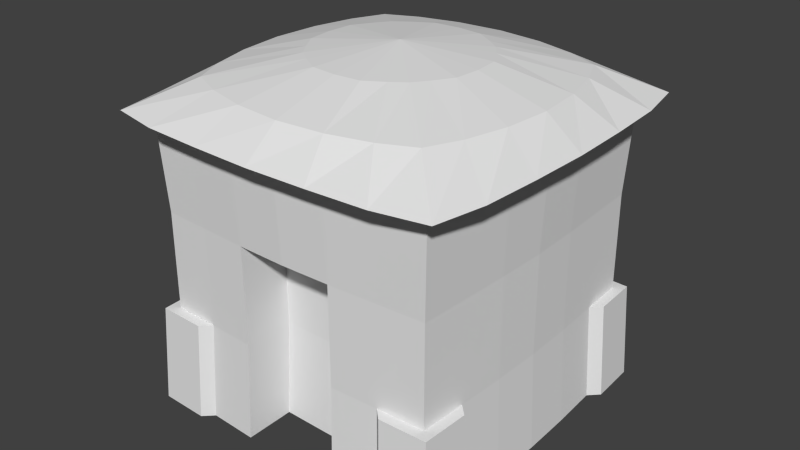 # Source: House.blend  (saved by Blender 2.72.0; exported with 4.5.12 LTS)
import bpy
from mathutils import Matrix  # noqa: F401  (used for matrix-valued properties, if any)

bpy.ops.wm.read_factory_settings(use_empty=True)
scene = bpy.context.scene
scene.name = 'Scene'

# ---- collections
col_collection_1 = bpy.data.collections.new('Collection 1'); scene.collection.children.link(col_collection_1)

# ---- world
world_world = bpy.data.worlds.new('World'); scene.world = world_world
world_world.use_nodes = True; world_world.node_tree.nodes.clear()
_N = world_world.node_tree.nodes; _L = world_world.node_tree.links
n0 = _N.new('ShaderNodeOutputWorld'); n0.name = 'World Output'; n0.location = (300, 300)
n1 = _N.new('ShaderNodeBackground'); n1.name = 'Background'; n1.location = (10, 300)
n1.inputs[0].default_value = (0.05088, 0.05088, 0.05088, 1.0)
_L.new(n1.outputs[0], n0.inputs[0])
n0.is_active_output = True
world_world.color = (0.05088, 0.05088, 0.05088)
world_world.use_sun_shadow = False
world_world.sun_shadow_jitter_overblur = 0.0
world_world.cycles.sampling_method = 'MANUAL'
world_world.cycles.sample_map_resolution = 256

# ---- meshes
me_plane = bpy.data.meshes.new('Plane')
me_plane.from_pydata([(-1.004, -1.004, 0.0), (1.004, -1.004, 0.0), (-1.004, 1.003, 0.0), (1.004, 1.003, 0.0), (-1.004, -1.004, 2.0), (1.004, -1.004, 2.0), (-1.004, 1.003, 2.0), (1.004, 1.003, 2.0), (-1.133, -1.133, 1.993), (1.133, -1.133, 1.993), (-1.133, 1.133, 1.993), (1.133, 1.133, 1.993), (1.036, -0.3462, 0.0), (-1.072, 1.072, 0.0), (-1.036, -0.3462, 0.0), (-1.036, 0.3445, 0.0), (1.036, 0.3445, 0.0), (-1.036, 0.3445, 2.0), (-1.036, -0.3462, 2.0), (1.036, -0.3462, 2.0), (1.036, 0.3445, 2.0), (-1.22, 0.4041, 1.993), (-1.22, -0.4056, 1.993), (1.22, -0.4056, 1.993), (1.22, 0.4041, 1.993), (-0.3431, -1.03, 0.0), (0.3431, -1.03, 0.0), (0.3453, 1.035, 0.0), (-0.3453, 1.035, 0.0), (-0.3453, -1.037, 2.0), (0.3453, -1.037, 2.0), (0.3453, 1.035, 2.0), (-0.3453, 1.035, 2.0), (-0.4049, -1.22, 1.993), (0.4049, -1.22, 1.993), (0.4049, 1.219, 1.993), (-0.4049, 1.219, 1.993), (-0.3453, -0.3462, 0.0), (0.3453, -0.3462, 0.0), (-0.3453, 0.3445, 0.0), (0.3453, 0.3445, 0.0), (0.6764, -1.015, 0.0), (0.6792, -1.019, 2.0), (0.7971, -1.199, 1.993), (0.6907, -0.3462, 0.0), (0.6907, 0.3445, 0.0), (0.6792, 1.018, 0.0), (0.6792, 1.018, 2.0), (0.7971, 1.198, 1.993), (-1.019, -0.6796, 0.0), (-1.019, -0.6796, 2.0), (-1.198, -0.7974, 1.993), (1.019, -0.6796, 2.0), (1.019, -0.6796, 0.0), (1.198, -0.7974, 1.993), (0.6792, -0.6796, 0.0), (1.019, 0.6787, 0.0), (1.019, 0.6787, 2.0), (1.198, 0.7968, 1.993), (-1.019, 0.6787, 2.0), (-1.019, 0.6787, 0.0), (-1.198, 0.7968, 1.993), (-0.3453, 0.6899, 0.0), (0.3453, 0.6899, 0.0), (0.6792, 0.6787, 0.0), (-0.6792, 1.018, 0.0), (-0.6792, 1.018, 2.0), (-0.7971, 1.198, 1.993), (-0.6764, -1.015, 0.0), (-0.6792, -1.019, 2.0), (-0.7971, -1.199, 1.993), (-0.6907, -0.3462, 0.0), (-0.6907, 0.3445, 0.0), (-0.6792, -0.6796, 0.0), (-0.6792, 0.6787, 0.0), (-0.9735, 0.9734, 1.333), (-0.9751, 0.975, 0.6667), (-0.9751, -0.9752, 0.6667), (-0.9735, -0.9736, 1.333), (0.9735, 0.9734, 1.333), (0.9751, 0.975, 0.6667), (0.9735, -0.9736, 1.333), (0.9751, -0.9752, 0.6667), (-1.006, 0.3345, 0.6667), (-1.004, 0.334, 1.333), (-1.006, -0.3362, 0.6667), (-1.004, -0.3357, 1.333), (1.006, -0.3362, 0.6667), (1.004, -0.3357, 1.333), (1.006, 0.3345, 0.6667), (1.004, 0.334, 1.333), (0.3354, 1.005, 0.6667), (0.3348, 1.004, 1.333), (-0.3354, 1.005, 0.6667), (-0.3348, 1.004, 1.333), (-0.3332, -1.0, 0.6667), (-0.3348, -1.005, 1.333), (0.3332, -1.0, 0.6667), (0.3348, -1.005, 1.333), (0.6572, -0.9861, 0.6667), (0.6589, -0.9888, 1.333), (0.66, 0.9895, 0.6667), (0.6589, 0.9879, 1.333), (-0.99, -0.6604, 0.6667), (-0.9884, -0.6594, 1.333), (0.99, -0.6604, 0.6667), (0.9884, -0.6594, 1.333), (0.99, 0.6595, 0.6667), (0.9884, 0.6584, 1.333), (-0.99, 0.6595, 0.6667), (-0.9884, 0.6584, 1.333), (-0.66, 0.9895, 0.6667), (-0.6589, 0.9879, 1.333), (-0.6572, -0.9861, 0.6667), (-0.6589, -0.9888, 1.333), (1.044, -0.001029, 2.0), (-1.044, -0.001029, 2.0), (1.044, -0.001029, 0.0), (-1.044, -0.001029, 0.0), (-1.231, -0.0009638, 1.993), (1.231, -0.0009638, 1.993), (-0.3481, -0.001029, 0.0), (0.3481, -0.001029, 0.0), (0.6962, -0.001029, 0.0), (-0.6962, -0.001029, 0.0), (1.014, -0.001029, 0.6667), (1.012, -0.001029, 1.333), (-1.014, -0.001029, 0.6667), (-1.012, -0.001029, 1.333), (-1.554e-07, -0.6666, 0.6667), (1.759e-10, 1.043, 0.0), (1.759e-10, -1.045, 2.0), (1.759e-10, 1.043, 2.0), (2.707e-08, -1.232, 1.993), (-2.681e-08, 1.23, 1.993), (1.759e-10, -0.3491, 0.0), (1.759e-10, 0.3471, 0.0), (1.759e-10, -0.6972, 0.0), (1.759e-10, 0.6951, 0.0), (2.772e-10, 1.013, 0.6667), (1.165e-10, 1.011, 1.333), (1.165e-10, -1.013, 1.333), (1.759e-10, -0.001029, 0.0), (-1.087, 0.748, 0.0), (-0.7483, 1.086, 0.0), (-1.042, 1.042, 0.6667), (-1.056, 0.7268, 0.6667), (-0.7272, 1.056, 0.6667), (-1.072, -1.072, 0.0), (-1.087, -0.7486, 0.0), (-0.7446, -1.081, 0.0), (-1.042, -1.042, 0.6667), (-1.056, -0.7276, 0.6667), (-0.7235, -1.051, 0.6667), (1.072, -1.072, 0.0), (0.7446, -1.081, 0.0), (1.087, -0.7486, 0.0), (1.042, -1.042, 0.6667), (0.7235, -1.051, 0.6667), (1.056, -0.7276, 0.6667), (1.072, 1.072, 0.0), (0.7483, 1.086, 0.0), (1.087, 0.748, 0.0), (1.042, 1.042, 0.6667), (0.7272, 1.056, 0.6667), (1.056, 0.7268, 0.6667), (-0.3453, -0.6915, 0.0), (0.3453, -0.6915, 0.0), (-0.3354, -0.6615, 0.6667), (-0.3348, -0.6598, 1.333), (0.3354, -0.6615, 0.6667), (0.3348, -0.6598, 1.333), (1.165e-10, -0.6649, 1.333), (-0.8018, 0.8015, 2.18), (-0.9012, 0.5832, 2.18), (0.9012, 0.5832, 2.18), (0.8018, 0.8015, 2.18), (0.9012, -0.5841, 2.18), (0.9708, -0.3113, 2.18), (-0.5837, -0.9016, 2.18), (-0.3107, -0.9715, 2.18), (0.8018, -0.8021, 2.18), (2.547e-08, -0.9994, 2.18), (-0.8018, -0.8021, 2.18), (0.9708, 0.31, 2.18), (-0.5837, 0.9007, 2.18), (0.9987, -0.0007461, 2.18), (0.3107, -0.9715, 2.18), (-0.9708, -0.3113, 2.18), (-0.9012, -0.5841, 2.18), (0.3107, 0.9702, 2.18), (-1.92e-08, 0.9979, 2.18), (-0.9708, 0.31, 2.18), (-0.9987, -0.0007461, 2.18), (-0.3107, 0.9702, 2.18), (0.5837, 0.9007, 2.18), (0.5837, -0.9016, 2.18), (0.0, -0.0005273, 2.366), (0.0, -0.0005273, 2.366), (0.0, -0.0005273, 2.366), (0.0, -0.0005273, 2.366), (0.0, -0.0005273, 2.366), (0.0, -0.0005272, 2.366), (0.0, -0.0005273, 2.366), (0.0, -0.0005273, 2.366), (0.0, -0.0005273, 2.366), (2.484e-09, -0.0005273, 2.366), (0.0, -0.0005273, 2.366), (0.0, -0.0005272, 2.366), (0.0, -0.0005273, 2.366), (0.0, -0.0005273, 2.366), (0.0, -0.0005273, 2.366), (0.0, -0.0005272, 2.366), (0.0, -0.0005273, 2.366), (0.0, -0.0005273, 2.366), (2.484e-09, -0.0005273, 2.366), (0.0, -0.0005272, 2.366), (0.0, -0.0005273, 2.366), (0.0, -0.0005273, 2.366), (0.0, -0.0005273, 2.366), (0.0, -0.0005273, 2.366), (-0.2963, 0.457, 2.305), (-0.3901, 0.3897, 2.305), (-0.4575, 0.2958, 2.305), (0.5498, -0.0006477, 2.305), (0.5345, 0.1704, 2.305), (0.2963, -0.4579, 2.305), (0.3901, -0.3905, 2.305), (-0.171, -0.5351, 2.305), (1.565e-08, -0.5505, 2.305), (-0.5345, 0.1704, 2.305), (0.4575, 0.2958, 2.305), (0.3901, 0.3897, 2.305), (-0.3901, -0.3905, 2.305), (-0.2963, -0.4579, 2.305), (-0.5345, -0.1716, 2.305), (-0.4575, -0.2968, 2.305), (0.171, -0.5351, 2.305), (-0.5498, -0.0006477, 2.305), (0.4575, -0.2968, 2.305), (0.5345, -0.1716, 2.305), (0.171, 0.5339, 2.305), (-8.944e-09, 0.5492, 2.305), (0.2963, 0.457, 2.305), (-0.171, 0.5339, 2.305)], [], [(64, 46, 3, 56), (42, 5, 9, 43), (104, 78, 4, 50), (112, 75, 6, 66), (108, 79, 7, 57), (100, 81, 5, 42), (126, 90, 20, 115), (50, 4, 8, 51), (66, 6, 10, 67), (57, 7, 11, 58), (106, 88, 19, 52), (128, 86, 18, 116), (110, 84, 17, 59), (123, 45, 16, 117), (55, 44, 12, 53), (13, 143, 146, 145), (60, 109, 146, 143), (65, 2, 13, 144), (144, 13, 145, 147), (59, 17, 21, 61), (116, 18, 22, 119), (52, 19, 23, 54), (115, 20, 24, 120), (74, 65, 28, 62), (138, 130, 27, 63), (69, 29, 33, 70), (131, 30, 34, 133), (102, 92, 31, 47), (140, 94, 32, 132), (114, 96, 29, 69), (141, 98, 30, 131), (47, 31, 35, 48), (132, 32, 36, 134), (124, 72, 39, 121), (142, 136, 40, 122), (63, 27, 46, 64), (30, 42, 43, 34), (98, 100, 42, 30), (122, 40, 45, 123), (79, 102, 47, 7), (7, 47, 48, 11), (86, 104, 50, 18), (18, 50, 51, 22), (81, 106, 52, 5), (41, 55, 53, 1), (5, 52, 54, 9), (45, 64, 56, 16), (90, 108, 57, 20), (20, 57, 58, 24), (75, 110, 59, 6), (6, 59, 61, 10), (72, 74, 62, 39), (136, 138, 63, 40), (40, 63, 64, 45), (94, 112, 66, 32), (32, 66, 67, 36), (60, 2, 65, 74), (4, 69, 70, 8), (78, 114, 69, 4), (118, 15, 72, 124), (49, 14, 71, 73), (0, 49, 73, 68), (15, 60, 74, 72), (77, 103, 152, 151), (103, 77, 78, 104), (109, 76, 145, 146), (111, 76, 75, 112), (46, 101, 164, 161), (107, 80, 79, 108), (1, 53, 156, 154), (99, 82, 81, 100), (117, 16, 89, 125), (125, 89, 90, 126), (53, 12, 87, 105), (105, 87, 88, 106), (118, 14, 85, 127), (127, 85, 86, 128), (60, 15, 83, 109), (109, 83, 84, 110), (46, 27, 91, 101), (101, 91, 92, 102), (130, 28, 93, 139), (139, 93, 94, 140), (68, 25, 95, 113), (113, 95, 96, 114), (26, 41, 99, 97), (97, 99, 100, 98), (101, 80, 163, 164), (80, 101, 102, 79), (14, 49, 103, 85), (85, 103, 104, 86), (82, 99, 158, 157), (82, 105, 106, 81), (16, 56, 107, 89), (89, 107, 108, 90), (111, 65, 144, 147), (76, 109, 110, 75), (28, 65, 111, 93), (93, 111, 112, 94), (49, 0, 148, 149), (77, 113, 114, 78), (88, 126, 115, 19), (84, 128, 116, 17), (44, 123, 117, 12), (17, 116, 119, 21), (19, 115, 120, 23), (71, 124, 121, 37), (135, 142, 122, 38), (38, 122, 123, 44), (14, 118, 124, 71), (12, 117, 125, 87), (87, 125, 126, 88), (15, 118, 127, 83), (83, 127, 128, 84), (62, 28, 130, 138), (29, 131, 133, 33), (92, 140, 132, 31), (96, 141, 131, 29), (31, 132, 134, 35), (121, 39, 136, 142), (166, 137, 129, 168), (39, 62, 138, 136), (27, 130, 139, 91), (91, 139, 140, 92), (37, 121, 142, 135), (2, 60, 143, 13), (76, 111, 147, 145), (149, 148, 151, 152), (148, 150, 153, 151), (0, 68, 150, 148), (113, 77, 151, 153), (68, 113, 153, 150), (103, 49, 149, 152), (155, 154, 157, 158), (154, 156, 159, 157), (105, 82, 157, 159), (53, 105, 159, 156), (99, 41, 155, 158), (41, 1, 154, 155), (162, 160, 163, 165), (160, 161, 164, 163), (80, 107, 165, 163), (56, 3, 160, 162), (107, 56, 162, 165), (3, 46, 161, 160), (141, 96, 169, 172), (26, 97, 170, 167), (96, 95, 168, 169), (95, 25, 166, 168), (98, 141, 172, 171), (97, 98, 171, 170), (73, 71, 37, 166), (137, 135, 38, 167), (167, 38, 44, 55), (68, 73, 166, 25), (129, 170, 171, 172), (26, 167, 55, 41), (166, 37, 135, 137), (168, 129, 172, 169), (137, 167, 170, 129), (134, 36, 194, 191), (48, 35, 190, 195), (43, 9, 181, 196), (21, 119, 193, 192), (119, 22, 188, 193), (34, 43, 196, 187), (120, 24, 184, 186), (133, 34, 187, 182), (23, 120, 186, 178), (36, 67, 185, 194), (61, 21, 192, 174), (22, 51, 189, 188), (11, 48, 195, 176), (70, 33, 180, 179), (33, 133, 182, 180), (54, 23, 178, 177), (35, 134, 191, 190), (9, 54, 177, 181), (10, 61, 174, 173), (8, 70, 179, 183), (51, 8, 183, 189), (24, 58, 175, 184), (67, 10, 173, 185), (58, 11, 176, 175), (221, 222, 197, 209), (222, 223, 198, 197), (224, 225, 208, 210), (226, 227, 205, 220), (228, 229, 206, 204), (223, 230, 216, 198), (231, 232, 200, 199), (233, 234, 203, 207), (235, 236, 213, 212), (229, 237, 211, 206), (230, 238, 217, 216), (239, 240, 202, 201), (236, 233, 207, 213), (241, 242, 215, 214), (232, 243, 219, 200), (240, 224, 210, 202), (238, 235, 212, 217), (242, 244, 218, 215), (225, 231, 199, 208), (227, 239, 201, 205), (243, 241, 214, 219), (234, 228, 204, 203), (244, 221, 209, 218), (237, 226, 220, 211), (185, 173, 222, 221), (173, 174, 223, 222), (186, 184, 225, 224), (196, 181, 227, 226), (180, 182, 229, 228), (174, 192, 230, 223), (175, 176, 232, 231), (183, 179, 234, 233), (188, 189, 236, 235), (182, 187, 237, 229), (192, 193, 238, 230), (177, 178, 240, 239), (189, 183, 233, 236), (190, 191, 242, 241), (176, 195, 243, 232), (178, 186, 224, 240), (193, 188, 235, 238), (191, 194, 244, 242), (184, 175, 231, 225), (181, 177, 239, 227), (195, 190, 241, 243), (179, 180, 228, 234), (194, 185, 221, 244), (187, 196, 226, 237)])
me_plane.use_remesh_preserve_volume = False
me_plane.use_remesh_preserve_attributes = False
me_plane.use_mirror_vertex_groups = False
me_plane.update()

# ---- objects
ob_plane = bpy.data.objects.new('Plane', me_plane)

# ---- transforms, parenting, visibility, modifiers, constraints
ob_plane.location = (0.0, 0.0, 0.0)
ob_plane.lineart.crease_threshold = 0.0

# ---- collection membership
col_collection_1.objects.link(ob_plane)

# ---- scene / render settings (as saved in the file)
scene.frame_start = 1; scene.frame_end = 600; scene.frame_set(1)
scene.render.engine = 'CYCLES'
scene.render.resolution_percentage = 25
scene.render.fps = 30
scene.render.dither_intensity = 0.0
scene.cycles.use_denoising = False
scene.cycles.samples = 10
scene.cycles.sampling_pattern = 'TABULATED_SOBOL'
scene.cycles.light_sampling_threshold = 0.0
scene.cycles.use_adaptive_sampling = False
scene.cycles.use_light_tree = False
scene.cycles.blur_glossy = 0.0
scene.cycles.pixel_filter_type = 'GAUSSIAN'
scene.cycles.sample_clamp_indirect = 0.0
scene.view_settings.view_transform = 'Standard'
bpy.context.view_layer.update()

# ---- added for rendering (the .blend has no active camera and no usable light): camera, sun
cam_auto = bpy.data.cameras.new('AutoCamera')
cam_auto.lens = 50.0
cam_auto.sensor_width = 36.0
cam_auto.clip_end = 1000.0
ob_auto_camera = bpy.data.objects.new('AutoCamera', cam_auto)
scene.collection.objects.link(ob_auto_camera)
ob_auto_camera.location = (3.89403, -4.6738, 4.29815)
ob_auto_camera.rotation_euler = (1.09748, -7.21219e-08, 0.694738)
scene.camera = ob_auto_camera
light_auto_sun = bpy.data.lights.new('AutoSun', 'SUN')
light_auto_sun.energy = 3.0
light_auto_sun.angle = 0.0523599
ob_auto_sun = bpy.data.objects.new('AutoSun', light_auto_sun)
scene.collection.objects.link(ob_auto_sun)
ob_auto_sun.rotation_euler = (0.872665, 0.174533, 0.523599)
bpy.context.view_layer.update()
